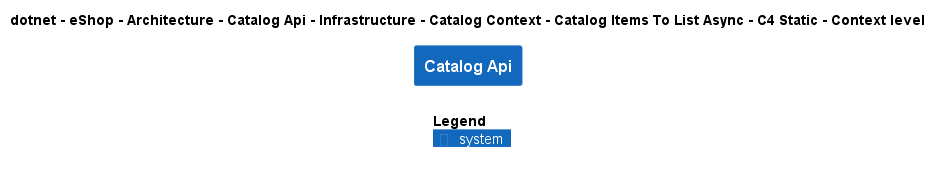

The diagram above was rendered by PlantUML. Its source (embedded in the PNG):
@startuml
!include ..\..\..\..\..\..\..\..\..\..\..\.c4s\C4_Context.puml

AddElementTag("c4interflow:lifecycle:new", $bgColor=green, $fontColor=#ffffff, $borderColor=green, $shadowing="False")
AddElementTag("c4interflow:lifecycle:changed", $bgColor=orange, $fontColor=#ffffff, $borderColor=orange, $shadowing="False")
AddElementTag("c4interflow:lifecycle:removed", $bgColor=red, $fontColor=#ffffff, $borderColor=red, $shadowing="False")

AddRelTag("c4interflow:lifecycle:new", $textColor=green, $lineColor=green)
AddRelTag("c4interflow:lifecycle:changed", $textColor=orange, $lineColor=orange)
AddRelTag("c4interflow:lifecycle:removed", $textColor=red, $lineColor=red)

SHOW_PERSON_PORTRAIT()
LAYOUT_TOP_DOWN()

skinparam linetype polyline

title dotnet - eShop - Architecture - Catalog Api - Infrastructure - Catalog Context - Catalog Items To List Async - C4 Static - Context level

System(dotnet.eShop.Architecture.SoftwareSystems.CatalogApi, "Catalog Api", "")



SHOW_LEGEND()
@enduml